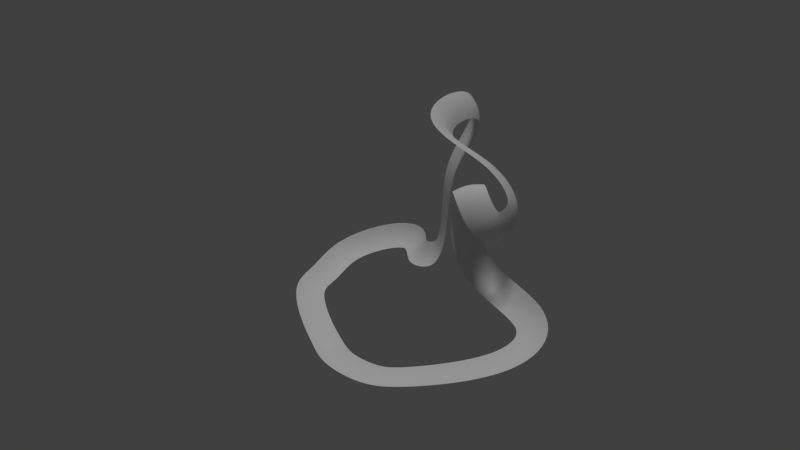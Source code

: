 # Source: track.blend  (saved by Blender 2.78.0; exported with 4.5.12 LTS)
import bpy
from mathutils import Matrix  # noqa: F401  (used for matrix-valued properties, if any)

bpy.ops.wm.read_factory_settings(use_empty=True)
scene = bpy.context.scene
scene.name = 'Scene'

# ---- collections
col_collection_1 = bpy.data.collections.new('Collection 1'); scene.collection.children.link(col_collection_1)

# ---- materials (node trees are filled in below, after node groups)
mat_material_001 = bpy.data.materials.new('Material.001')
mat_material_001.alpha_threshold = 0.0
mat_material_001.use_transparent_shadow = False
mat_material_001.roughness = 0.5

# ---- material node trees

# ---- world
world_world = bpy.data.worlds.new('World'); scene.world = world_world
world_world.color = (0.05088, 0.05088, 0.05088)
world_world.use_sun_shadow = False
world_world.sun_shadow_jitter_overblur = 0.0
world_world.cycles.sampling_method = 'MANUAL'

# ---- lights
light_sun = bpy.data.lights.new('Sun', 'SUN')
light_sun.transmission_factor = 0.0
light_sun.angle = 0.1993
light_sun.energy = 1.0
light_sun.shadow_buffer_clip_start = 0.5
light_sun.shadow_soft_size = 0.1
light_sun.shadow_cascade_max_distance = 1000.0

# ---- curves / text
cu_beziercurve = bpy.data.curves.new('BezierCurve', 'CURVE')
cu_beziercurve.dimensions = '2D'
_sp = cu_beziercurve.splines.new('BEZIER'); _sp.bezier_points.add(1)
_sp.bezier_points.foreach_set('co', [-1.887, 0.0, 0.0, 1.887, 0.0, 0.0])
_sp.bezier_points.foreach_set('handle_left', [-3.346, 0.4848, 0.0, 0.632, -0.4417, 0.0])
_sp.bezier_points.foreach_set('handle_right', [-0.5315, -0.4505, 0.0, 2.833, 0.3326, 0.0])
for _p, _l, _r in zip(_sp.bezier_points, ['ALIGNED', 'ALIGNED'], ['ALIGNED', 'ALIGNED']): _p.handle_left_type = _l; _p.handle_right_type = _r
_sp.order_u = 0
_sp.order_v = 0
cu_beziercurve.use_path = True
cu_beziercurve.use_path_clamp = True
cu_beziercurve.bevel_resolution = 0
cu_beziercurve.fill_mode = 'BOTH'
cu_nurbscircle = bpy.data.curves.new('NurbsCircle', 'CURVE')
cu_nurbscircle.dimensions = '3D'
_sp = cu_nurbscircle.splines.new('NURBS'); _sp.points.add(24)
_sp.points.foreach_set('co', [1.125, -2.261, 0.1871, 1.0, 0.3584, -1.676, -0.07326, 0.6768, -0.437, -1.288, 0.06279, 0.3536, -0.928, -0.7543, 0.1521, 0.6768, -1.052, -0.1695, 0.114, 1.0, -1.358, 0.6609, 0.1417, 0.6768, -0.7239, 1.622, 0.4463, 0.3536, -0.2372, 1.561, 0.3897, 0.6768, 0.05062, 1.158, 0.3621, 1.0, 0.6165, 1.075, 0.4957, 0.6768, 0.8437, 1.079, 1.253, 0.3536, 0.698, 1.197, 2.285, 0.6768, 0.9895, 1.705, 3.059, 1.0, 1.208, 1.408, 3.728, 0.6768, 1.027, -0.3443, 3.689, 0.3536, 2.525, -0.0415, 3.427, 0.5152, 3.147, 0.0456, 2.641, 0.6768, 3.018, -0.8095, 2.424, 0.7576, 2.541, -0.7082, 3.33, 0.798, 2.014, 0.08769, 2.536, 0.8182, 2.372, -0.514, 1.519, 0.8283, 3.897, -0.1876, 1.04, 0.8384, 3.966, -1.244, 0.7302, 0.8788, 2.535, -2.2, 0.3739, 0.9192, 1.995, -2.411, 0.2889, 0.9596])
_sp.order_v = 0
_sp.use_cyclic_u = True
cu_nurbscircle.materials.append(mat_material_001)
cu_nurbscircle.use_path = True
cu_nurbscircle.use_path_clamp = True
cu_nurbscircle.bevel_mode = 'OBJECT'
cu_nurbscircle.bevel_resolution = 0
cu_nurbscircle.fill_mode = 'HALF'

# ---- objects
ob_sun = bpy.data.objects.new('Sun', light_sun)
ob_beziercurve = bpy.data.objects.new('BezierCurve', cu_beziercurve)
ob_nurbscircle = bpy.data.objects.new('NurbsCircle', cu_nurbscircle)

# ---- transforms, parenting, visibility, modifiers, constraints
ob_sun.location = (0.0, 0.0, 0.0)
ob_sun.lineart.crease_threshold = 0.0
ob_beziercurve.location = (-2.68, 0.3473, -0.1581)
ob_beziercurve.scale = (0.1365, 0.1365, 0.1365)
ob_beziercurve.lineart.crease_threshold = 0.0
ob_nurbscircle.location = (0.0, 0.0, 0.0)
ob_nurbscircle.lineart.crease_threshold = 0.0
cu_nurbscircle.bevel_object = ob_beziercurve

# ---- collection membership
col_collection_1.objects.link(ob_sun)
col_collection_1.objects.link(ob_beziercurve)
col_collection_1.objects.link(ob_nurbscircle)

# ---- scene / render settings (as saved in the file)
scene.frame_start = 1; scene.frame_end = 250; scene.frame_set(1)
scene.render.engine = 'BLENDER_EEVEE_NEXT'
scene.render.resolution_percentage = 50
scene.render.dither_intensity = 0.0
scene.cycles.use_denoising = False
scene.cycles.samples = 128
scene.cycles.sampling_pattern = 'TABULATED_SOBOL'
scene.cycles.light_sampling_threshold = 0.0
scene.cycles.use_adaptive_sampling = False
scene.cycles.use_light_tree = False
scene.cycles.blur_glossy = 0.0
scene.cycles.sample_clamp_indirect = 0.0
scene.view_settings.view_transform = 'Standard'
bpy.context.view_layer.update()

# ---- added for rendering (the .blend has no active camera): camera
cam_auto = bpy.data.cameras.new('AutoCamera')
cam_auto.lens = 50.0
cam_auto.sensor_width = 36.0
cam_auto.clip_end = 1000.0
ob_auto_camera = bpy.data.objects.new('AutoCamera', cam_auto)
scene.collection.objects.link(ob_auto_camera)
ob_auto_camera.location = (11.7332, -13.335, 10.4823)
ob_auto_camera.rotation_euler = (1.09748, -7.21219e-08, 0.694738)
scene.camera = ob_auto_camera
bpy.context.view_layer.update()
